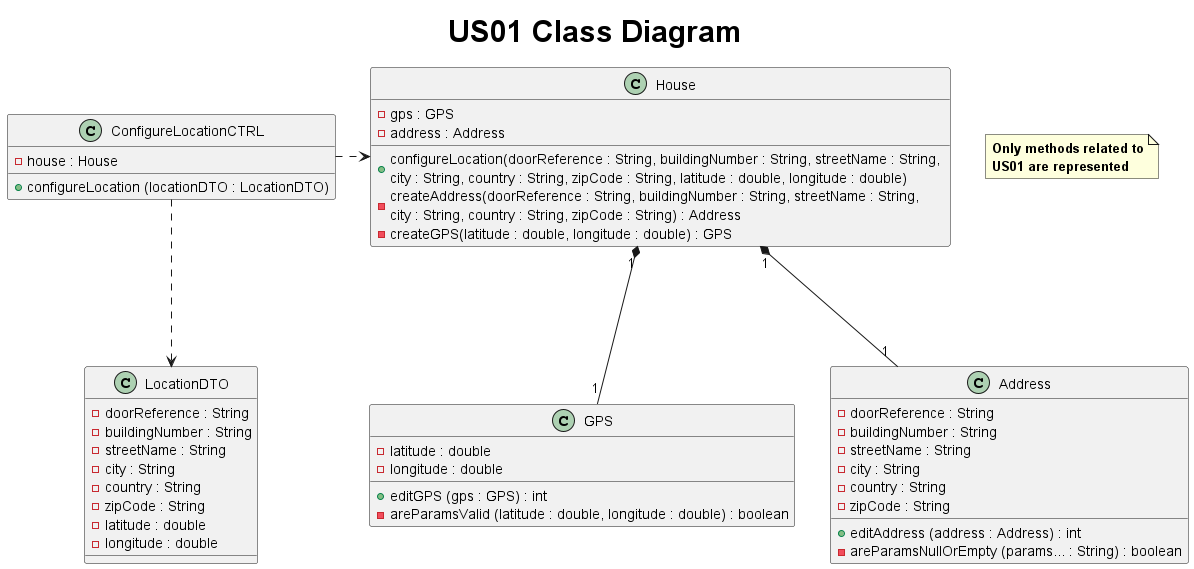

The diagram above was rendered by PlantUML. Its source (embedded in the PNG):
@startuml
title <size: 30> US01 Class Diagram

note "<b>Only methods related to\n<b>US01 are represented" as N1
class ConfigureLocationCTRL{
    - house : House
    + configureLocation (locationDTO : LocationDTO)
}

class Address {
    - doorReference : String
    - buildingNumber : String
    - streetName : String
    - city : String
    - country : String
    - zipCode : String
    + editAddress (address : Address) : int
    - areParamsNullOrEmpty (params... : String) : boolean
}
class House {
    - gps : GPS
    - address : Address
    + configureLocation(doorReference : String, buildingNumber : String, streetName : String, \ncity : String, country : String, zipCode : String, latitude : double, longitude : double)
    - createAddress(doorReference : String, buildingNumber : String, streetName : String, \ncity : String, country : String, zipCode : String) : Address
    - createGPS(latitude : double, longitude : double) : GPS
}
class GPS {
    - latitude : double
    - longitude : double
    + editGPS (gps : GPS) : int
    - areParamsValid (latitude : double, longitude : double) : boolean
}

class LocationDTO {
    - doorReference : String
    - buildingNumber : String
    - streetName : String
    - city : String
    - country : String
    - zipCode : String
    - latitude : double
    - longitude : double
}

GPS "1" -up--* "1" House
ConfigureLocationCTRL  .> House
ConfigureLocationCTRL  -down..>  LocationDTO
Address "1" -up--* "1" House

@enduml